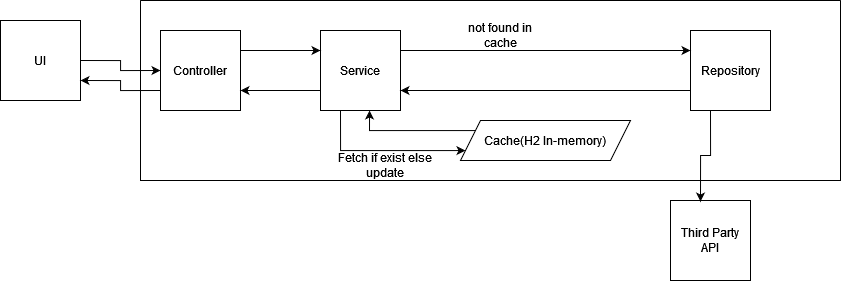

The diagram above was exported from draw.io. Its source (the exported page's mxGraphModel, read from the mxfile embedded in the PNG):
<mxGraphModel dx="1043" dy="523" grid="1" gridSize="10" guides="1" tooltips="1" connect="1" arrows="1" fold="1" page="1" pageScale="1" pageWidth="850" pageHeight="1100" math="0" shadow="0">
  <root>
    <mxCell id="0" />
    <mxCell id="1" parent="0" />
    <mxCell id="nHQt_uW0Xs7-jGEeJ_oa-6" style="edgeStyle=orthogonalEdgeStyle;rounded=0;orthogonalLoop=1;jettySize=auto;html=1;exitX=1;exitY=0.5;exitDx=0;exitDy=0;entryX=0;entryY=0.5;entryDx=0;entryDy=0;" edge="1" parent="1" source="nHQt_uW0Xs7-jGEeJ_oa-1" target="nHQt_uW0Xs7-jGEeJ_oa-2">
      <mxGeometry relative="1" as="geometry" />
    </mxCell>
    <mxCell id="nHQt_uW0Xs7-jGEeJ_oa-1" value="UI" style="whiteSpace=wrap;html=1;aspect=fixed;" vertex="1" parent="1">
      <mxGeometry x="20" y="140" width="80" height="80" as="geometry" />
    </mxCell>
    <mxCell id="nHQt_uW0Xs7-jGEeJ_oa-15" style="edgeStyle=orthogonalEdgeStyle;rounded=0;orthogonalLoop=1;jettySize=auto;html=1;exitX=0;exitY=0.75;exitDx=0;exitDy=0;entryX=1;entryY=0.75;entryDx=0;entryDy=0;" edge="1" parent="1" source="nHQt_uW0Xs7-jGEeJ_oa-2" target="nHQt_uW0Xs7-jGEeJ_oa-1">
      <mxGeometry relative="1" as="geometry" />
    </mxCell>
    <mxCell id="nHQt_uW0Xs7-jGEeJ_oa-11" value="" style="swimlane;startSize=0;" vertex="1" parent="1">
      <mxGeometry x="160" y="120" width="700" height="180" as="geometry" />
    </mxCell>
    <mxCell id="nHQt_uW0Xs7-jGEeJ_oa-4" value="&lt;div&gt;Repository&lt;/div&gt;" style="whiteSpace=wrap;html=1;aspect=fixed;" vertex="1" parent="nHQt_uW0Xs7-jGEeJ_oa-11">
      <mxGeometry x="550" y="30" width="80" height="80" as="geometry" />
    </mxCell>
    <mxCell id="nHQt_uW0Xs7-jGEeJ_oa-20" style="edgeStyle=orthogonalEdgeStyle;rounded=0;orthogonalLoop=1;jettySize=auto;html=1;exitX=0;exitY=0;exitDx=0;exitDy=0;entryX=0.613;entryY=1;entryDx=0;entryDy=0;entryPerimeter=0;" edge="1" parent="nHQt_uW0Xs7-jGEeJ_oa-11" source="nHQt_uW0Xs7-jGEeJ_oa-16" target="nHQt_uW0Xs7-jGEeJ_oa-3">
      <mxGeometry relative="1" as="geometry">
        <Array as="points">
          <mxPoint x="337" y="130" />
          <mxPoint x="229" y="130" />
        </Array>
      </mxGeometry>
    </mxCell>
    <mxCell id="nHQt_uW0Xs7-jGEeJ_oa-16" value="Cache(H2 In-memory)" style="shape=parallelogram;perimeter=parallelogramPerimeter;whiteSpace=wrap;html=1;fixedSize=1;" vertex="1" parent="nHQt_uW0Xs7-jGEeJ_oa-11">
      <mxGeometry x="320" y="120" width="170" height="40" as="geometry" />
    </mxCell>
    <mxCell id="nHQt_uW0Xs7-jGEeJ_oa-2" value="Controller" style="whiteSpace=wrap;html=1;aspect=fixed;" vertex="1" parent="nHQt_uW0Xs7-jGEeJ_oa-11">
      <mxGeometry x="20" y="30" width="80" height="80" as="geometry" />
    </mxCell>
    <mxCell id="nHQt_uW0Xs7-jGEeJ_oa-19" style="edgeStyle=orthogonalEdgeStyle;rounded=0;orthogonalLoop=1;jettySize=auto;html=1;exitX=0.25;exitY=1;exitDx=0;exitDy=0;" edge="1" parent="nHQt_uW0Xs7-jGEeJ_oa-11" source="nHQt_uW0Xs7-jGEeJ_oa-3" target="nHQt_uW0Xs7-jGEeJ_oa-16">
      <mxGeometry relative="1" as="geometry">
        <Array as="points">
          <mxPoint x="200" y="150" />
        </Array>
      </mxGeometry>
    </mxCell>
    <mxCell id="nHQt_uW0Xs7-jGEeJ_oa-3" value="Service" style="whiteSpace=wrap;html=1;aspect=fixed;" vertex="1" parent="nHQt_uW0Xs7-jGEeJ_oa-11">
      <mxGeometry x="180" y="30" width="80" height="80" as="geometry" />
    </mxCell>
    <mxCell id="nHQt_uW0Xs7-jGEeJ_oa-7" style="edgeStyle=orthogonalEdgeStyle;rounded=0;orthogonalLoop=1;jettySize=auto;html=1;exitX=1;exitY=0.25;exitDx=0;exitDy=0;entryX=0;entryY=0.25;entryDx=0;entryDy=0;" edge="1" parent="nHQt_uW0Xs7-jGEeJ_oa-11" source="nHQt_uW0Xs7-jGEeJ_oa-2" target="nHQt_uW0Xs7-jGEeJ_oa-3">
      <mxGeometry relative="1" as="geometry" />
    </mxCell>
    <mxCell id="nHQt_uW0Xs7-jGEeJ_oa-8" style="edgeStyle=orthogonalEdgeStyle;rounded=0;orthogonalLoop=1;jettySize=auto;html=1;exitX=0;exitY=0.75;exitDx=0;exitDy=0;entryX=1;entryY=0.75;entryDx=0;entryDy=0;" edge="1" parent="nHQt_uW0Xs7-jGEeJ_oa-11" source="nHQt_uW0Xs7-jGEeJ_oa-3" target="nHQt_uW0Xs7-jGEeJ_oa-2">
      <mxGeometry relative="1" as="geometry" />
    </mxCell>
    <mxCell id="nHQt_uW0Xs7-jGEeJ_oa-9" style="edgeStyle=orthogonalEdgeStyle;rounded=0;orthogonalLoop=1;jettySize=auto;html=1;exitX=1;exitY=0.25;exitDx=0;exitDy=0;entryX=0;entryY=0.25;entryDx=0;entryDy=0;" edge="1" parent="nHQt_uW0Xs7-jGEeJ_oa-11" source="nHQt_uW0Xs7-jGEeJ_oa-3" target="nHQt_uW0Xs7-jGEeJ_oa-4">
      <mxGeometry relative="1" as="geometry" />
    </mxCell>
    <mxCell id="nHQt_uW0Xs7-jGEeJ_oa-10" style="edgeStyle=orthogonalEdgeStyle;rounded=0;orthogonalLoop=1;jettySize=auto;html=1;exitX=0;exitY=0.75;exitDx=0;exitDy=0;entryX=1;entryY=0.75;entryDx=0;entryDy=0;" edge="1" parent="nHQt_uW0Xs7-jGEeJ_oa-11" source="nHQt_uW0Xs7-jGEeJ_oa-4" target="nHQt_uW0Xs7-jGEeJ_oa-3">
      <mxGeometry relative="1" as="geometry" />
    </mxCell>
    <mxCell id="nHQt_uW0Xs7-jGEeJ_oa-21" value="not found in cache" style="text;html=1;strokeColor=none;fillColor=none;align=center;verticalAlign=middle;whiteSpace=wrap;rounded=0;" vertex="1" parent="nHQt_uW0Xs7-jGEeJ_oa-11">
      <mxGeometry x="310" y="20" width="100" height="30" as="geometry" />
    </mxCell>
    <mxCell id="nHQt_uW0Xs7-jGEeJ_oa-22" value="Fetch if exist else update" style="text;html=1;strokeColor=none;fillColor=none;align=center;verticalAlign=middle;whiteSpace=wrap;rounded=0;" vertex="1" parent="nHQt_uW0Xs7-jGEeJ_oa-11">
      <mxGeometry x="190" y="150" width="110" height="30" as="geometry" />
    </mxCell>
    <mxCell id="nHQt_uW0Xs7-jGEeJ_oa-12" value="Third Party API" style="whiteSpace=wrap;html=1;aspect=fixed;" vertex="1" parent="1">
      <mxGeometry x="690" y="320" width="80" height="80" as="geometry" />
    </mxCell>
    <mxCell id="nHQt_uW0Xs7-jGEeJ_oa-14" style="edgeStyle=orthogonalEdgeStyle;rounded=0;orthogonalLoop=1;jettySize=auto;html=1;exitX=0.25;exitY=1;exitDx=0;exitDy=0;entryX=0.375;entryY=0.013;entryDx=0;entryDy=0;entryPerimeter=0;" edge="1" parent="1" source="nHQt_uW0Xs7-jGEeJ_oa-4" target="nHQt_uW0Xs7-jGEeJ_oa-12">
      <mxGeometry relative="1" as="geometry" />
    </mxCell>
  </root>
</mxGraphModel>